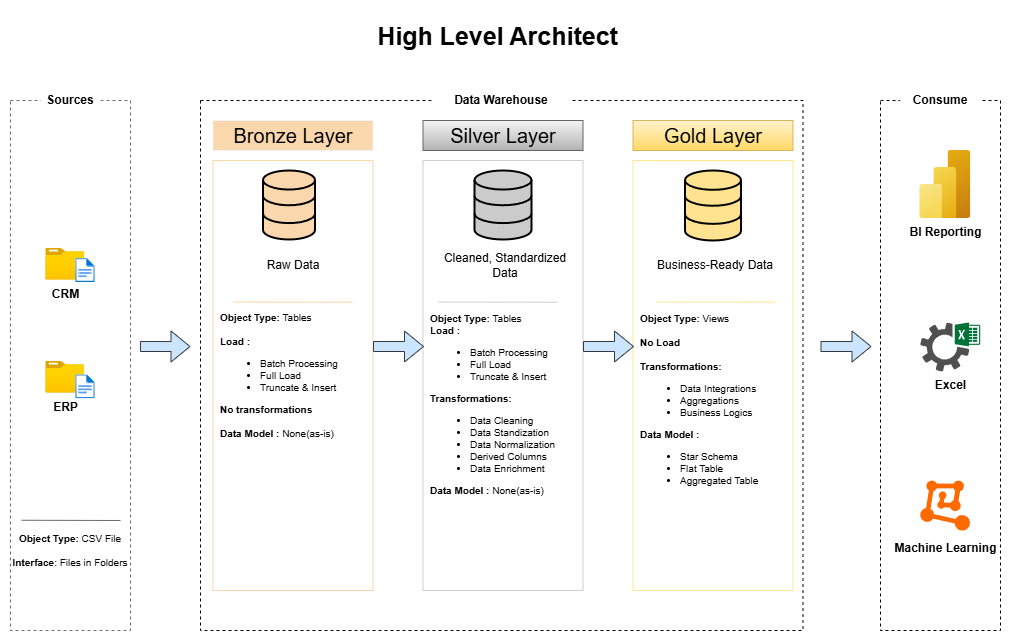

The diagram above was exported from draw.io. Its source (the exported page's mxGraphModel, read from the mxfile embedded in the PNG):
<mxGraphModel dx="1866" dy="597" grid="1" gridSize="10" guides="1" tooltips="1" connect="1" arrows="1" fold="1" page="1" pageScale="1" pageWidth="850" pageHeight="1100" math="0" shadow="0">
  <root>
    <mxCell id="0" />
    <mxCell id="1" parent="0" />
    <mxCell id="Yu8lnCaHZ4QMnYBDLK0b-1" value="" style="rounded=0;whiteSpace=wrap;html=1;dashed=1;fillColor=none;labelBackgroundColor=none;strokeColor=light-dark(#6b6b6b, #ededed);" parent="1" vertex="1">
      <mxGeometry x="-840" y="90" width="120" height="530" as="geometry" />
    </mxCell>
    <mxCell id="Yu8lnCaHZ4QMnYBDLK0b-2" value="&lt;b&gt;&lt;font&gt;High Level Architect&amp;nbsp;&lt;/font&gt;&lt;/b&gt;" style="text;html=1;align=center;verticalAlign=middle;whiteSpace=wrap;rounded=0;labelBackgroundColor=none;fontSize=25;" parent="1" vertex="1">
      <mxGeometry x="-493.75" width="290" height="50" as="geometry" />
    </mxCell>
    <mxCell id="Yu8lnCaHZ4QMnYBDLK0b-3" value="&lt;b&gt;Sources&lt;/b&gt;" style="rounded=0;whiteSpace=wrap;html=1;strokeColor=none;labelBackgroundColor=none;" parent="1" vertex="1">
      <mxGeometry x="-810" y="80" width="60" height="20" as="geometry" />
    </mxCell>
    <mxCell id="Yu8lnCaHZ4QMnYBDLK0b-5" value="" style="rounded=0;whiteSpace=wrap;html=1;dashed=1;fillColor=none;labelBackgroundColor=none;" parent="1" vertex="1">
      <mxGeometry x="-650" y="90" width="602.5" height="530" as="geometry" />
    </mxCell>
    <mxCell id="Yu8lnCaHZ4QMnYBDLK0b-7" value="&lt;b&gt;Data Warehouse&lt;/b&gt;" style="rounded=0;whiteSpace=wrap;html=1;strokeColor=none;labelBackgroundColor=none;" parent="1" vertex="1">
      <mxGeometry x="-418.75" y="80" width="140" height="20" as="geometry" />
    </mxCell>
    <mxCell id="1PUv7_I59I0kOnbkevjs-3" value="" style="rounded=0;whiteSpace=wrap;html=1;dashed=1;fillColor=none;labelBackgroundColor=none;" parent="1" vertex="1">
      <mxGeometry x="30" y="90" width="120" height="530" as="geometry" />
    </mxCell>
    <mxCell id="1PUv7_I59I0kOnbkevjs-4" value="&lt;b&gt;Consume&lt;/b&gt;" style="rounded=0;whiteSpace=wrap;html=1;strokeColor=none;labelBackgroundColor=none;" parent="1" vertex="1">
      <mxGeometry x="49.75" y="80" width="80" height="20" as="geometry" />
    </mxCell>
    <mxCell id="1PUv7_I59I0kOnbkevjs-5" value="Bronze Layer" style="rounded=0;whiteSpace=wrap;html=1;labelBorderColor=none;fillColor=#fad7ac;strokeColor=light-dark(#f0f2f3, #32a0ff);fontSize=20;fontStyle=0" parent="1" vertex="1">
      <mxGeometry x="-637.5" y="110" width="160" height="30" as="geometry" />
    </mxCell>
    <mxCell id="1PUv7_I59I0kOnbkevjs-6" value="Bronze Layer" style="rounded=0;whiteSpace=wrap;html=1;labelBorderColor=none;fillColor=none;strokeColor=light-dark(#fad7ac, #c98531);fontSize=20;fontStyle=0;fontColor=none;noLabel=1;" parent="1" vertex="1">
      <mxGeometry x="-637.5" y="150" width="160" height="430" as="geometry" />
    </mxCell>
    <mxCell id="1PUv7_I59I0kOnbkevjs-7" value="Silver Layer" style="rounded=0;whiteSpace=wrap;html=1;labelBorderColor=none;fillColor=#f5f5f5;strokeColor=#666666;fontSize=20;fontStyle=0;gradientColor=#b3b3b3;" parent="1" vertex="1">
      <mxGeometry x="-427.5" y="110" width="160" height="30" as="geometry" />
    </mxCell>
    <mxCell id="1PUv7_I59I0kOnbkevjs-8" value="Bronze Layer" style="rounded=0;whiteSpace=wrap;html=1;labelBorderColor=none;fillColor=none;strokeColor=light-dark(#cfcfcf, #c98531);fontSize=20;fontStyle=0;fontColor=none;noLabel=1;" parent="1" vertex="1">
      <mxGeometry x="-427.5" y="150" width="160" height="430" as="geometry" />
    </mxCell>
    <mxCell id="1PUv7_I59I0kOnbkevjs-9" value="Gold Layer" style="rounded=0;whiteSpace=wrap;html=1;labelBorderColor=none;fillColor=#fff2cc;strokeColor=#d6b656;fontSize=20;fontStyle=0;gradientColor=#ffd966;" parent="1" vertex="1">
      <mxGeometry x="-217.5" y="110" width="160" height="30" as="geometry" />
    </mxCell>
    <mxCell id="1PUv7_I59I0kOnbkevjs-10" value="Bronze Layer" style="rounded=0;whiteSpace=wrap;html=1;labelBorderColor=none;fillColor=none;strokeColor=light-dark(#ffe491, #c98531);fontSize=20;fontStyle=0;fontColor=none;noLabel=1;" parent="1" vertex="1">
      <mxGeometry x="-217.5" y="150" width="160" height="430" as="geometry" />
    </mxCell>
    <mxCell id="1PUv7_I59I0kOnbkevjs-11" value="&lt;b&gt;CRM&lt;/b&gt;" style="image;aspect=fixed;html=1;points=[];align=center;fontSize=12;image=img/lib/azure2/general/Folder_Blank.svg;" parent="1" vertex="1">
      <mxGeometry x="-804.75" y="237.99" width="39" height="31.65" as="geometry" />
    </mxCell>
    <mxCell id="1PUv7_I59I0kOnbkevjs-12" value="" style="image;aspect=fixed;html=1;points=[];align=center;fontSize=12;image=img/lib/azure2/general/File.svg;" parent="1" vertex="1">
      <mxGeometry x="-774.75" y="247.99" width="19.5" height="24.03" as="geometry" />
    </mxCell>
    <mxCell id="1PUv7_I59I0kOnbkevjs-14" value="&lt;b&gt;ERP&lt;/b&gt;" style="image;aspect=fixed;html=1;points=[];align=center;fontSize=12;image=img/lib/azure2/general/Folder_Blank.svg;" parent="1" vertex="1">
      <mxGeometry x="-804.75" y="351" width="39" height="31.65" as="geometry" />
    </mxCell>
    <mxCell id="1PUv7_I59I0kOnbkevjs-15" value="" style="image;aspect=fixed;html=1;points=[];align=center;fontSize=12;image=img/lib/azure2/general/File.svg;" parent="1" vertex="1">
      <mxGeometry x="-774.75" y="364.30999999999995" width="19.5" height="24.03" as="geometry" />
    </mxCell>
    <mxCell id="1PUv7_I59I0kOnbkevjs-16" value="" style="endArrow=none;html=1;rounded=0;exitX=0.167;exitY=0.792;exitDx=0;exitDy=0;exitPerimeter=0;strokeColor=light-dark(#6b6b6b, #ededed);" parent="1" edge="1">
      <mxGeometry width="50" height="50" relative="1" as="geometry">
        <mxPoint x="-828.9000000000001" y="509.76" as="sourcePoint" />
        <mxPoint x="-730" y="510" as="targetPoint" />
      </mxGeometry>
    </mxCell>
    <mxCell id="1PUv7_I59I0kOnbkevjs-17" value="&lt;b&gt;Object Type:&amp;nbsp;&lt;/b&gt;CSV File&lt;div&gt;&lt;br&gt;&lt;/div&gt;&lt;div&gt;&lt;b&gt;Interface&lt;/b&gt;: Files in Folders&lt;/div&gt;" style="text;html=1;align=center;verticalAlign=middle;whiteSpace=wrap;rounded=0;fontSize=10;" parent="1" vertex="1">
      <mxGeometry x="-840" y="520" width="120" height="40" as="geometry" />
    </mxCell>
    <mxCell id="1PUv7_I59I0kOnbkevjs-19" value="" style="html=1;verticalLabelPosition=bottom;align=center;labelBackgroundColor=#ffffff;verticalAlign=top;strokeWidth=2;strokeColor=light-dark(#000000,#424242);shadow=0;dashed=0;shape=mxgraph.ios7.icons.data;fillColor=light-dark(#fad7ac, #ededed);" parent="1" vertex="1">
      <mxGeometry x="-587.5" y="160" width="52" height="69" as="geometry" />
    </mxCell>
    <mxCell id="1PUv7_I59I0kOnbkevjs-20" value="" style="html=1;verticalLabelPosition=bottom;align=center;labelBackgroundColor=#ffffff;verticalAlign=top;strokeWidth=2;strokeColor=light-dark(#000000,#424242);shadow=0;dashed=0;shape=mxgraph.ios7.icons.data;fillColor=light-dark(#ffe390, #ededed);" parent="1" vertex="1">
      <mxGeometry x="-165.5" y="160" width="56" height="70" as="geometry" />
    </mxCell>
    <mxCell id="1PUv7_I59I0kOnbkevjs-21" value="" style="html=1;verticalLabelPosition=bottom;align=center;labelBackgroundColor=#ffffff;verticalAlign=top;strokeWidth=2;strokeColor=light-dark(#000000,#424242);shadow=0;dashed=0;shape=mxgraph.ios7.icons.data;fillColor=light-dark(#cbcbcb, #ededed);" parent="1" vertex="1">
      <mxGeometry x="-376" y="160" width="57" height="69" as="geometry" />
    </mxCell>
    <mxCell id="1PUv7_I59I0kOnbkevjs-23" value="" style="shape=flexArrow;endArrow=classic;html=1;rounded=0;entryX=0.001;entryY=0.434;entryDx=0;entryDy=0;entryPerimeter=0;fillColor=#cce5ff;strokeColor=#36393d;" parent="1" edge="1">
      <mxGeometry width="50" height="50" relative="1" as="geometry">
        <mxPoint x="-710.54" y="336" as="sourcePoint" />
        <mxPoint x="-660" y="336.02" as="targetPoint" />
      </mxGeometry>
    </mxCell>
    <mxCell id="1PUv7_I59I0kOnbkevjs-26" value="" style="shape=flexArrow;endArrow=classic;html=1;rounded=0;entryX=0.001;entryY=0.434;entryDx=0;entryDy=0;entryPerimeter=0;fillColor=#cce5ff;strokeColor=#36393d;" parent="1" edge="1">
      <mxGeometry width="50" height="50" relative="1" as="geometry">
        <mxPoint x="-267.5" y="336" as="sourcePoint" />
        <mxPoint x="-216.5" y="336" as="targetPoint" />
      </mxGeometry>
    </mxCell>
    <mxCell id="1PUv7_I59I0kOnbkevjs-27" value="" style="shape=flexArrow;endArrow=classic;html=1;rounded=0;entryX=0.001;entryY=0.434;entryDx=0;entryDy=0;entryPerimeter=0;fillColor=#cce5ff;strokeColor=#36393d;" parent="1" edge="1">
      <mxGeometry width="50" height="50" relative="1" as="geometry">
        <mxPoint x="-477.5" y="336" as="sourcePoint" />
        <mxPoint x="-426.5" y="336" as="targetPoint" />
      </mxGeometry>
    </mxCell>
    <mxCell id="1PUv7_I59I0kOnbkevjs-28" value="Raw Data" style="text;html=1;align=center;verticalAlign=middle;whiteSpace=wrap;rounded=0;" parent="1" vertex="1">
      <mxGeometry x="-587.5" y="240" width="60" height="30" as="geometry" />
    </mxCell>
    <mxCell id="1PUv7_I59I0kOnbkevjs-29" value="Cleaned, Standardized Data" style="text;html=1;align=center;verticalAlign=middle;whiteSpace=wrap;rounded=0;" parent="1" vertex="1">
      <mxGeometry x="-410" y="240" width="130" height="30" as="geometry" />
    </mxCell>
    <mxCell id="1PUv7_I59I0kOnbkevjs-30" value="Business-Ready Data" style="text;html=1;align=center;verticalAlign=middle;whiteSpace=wrap;rounded=0;" parent="1" vertex="1">
      <mxGeometry x="-200" y="240" width="130" height="30" as="geometry" />
    </mxCell>
    <mxCell id="1PUv7_I59I0kOnbkevjs-31" value="" style="endArrow=none;html=1;rounded=0;exitX=0.125;exitY=0.535;exitDx=0;exitDy=0;exitPerimeter=0;strokeColor=light-dark(#fad7ac, #ededed);" parent="1" edge="1">
      <mxGeometry width="50" height="50" relative="1" as="geometry">
        <mxPoint x="-616.95" y="291.52" as="sourcePoint" />
        <mxPoint x="-498.05" y="291.71000000000004" as="targetPoint" />
      </mxGeometry>
    </mxCell>
    <mxCell id="1PUv7_I59I0kOnbkevjs-32" value="" style="endArrow=none;html=1;rounded=0;exitX=0.125;exitY=0.535;exitDx=0;exitDy=0;exitPerimeter=0;strokeColor=light-dark(#cfcfcf, #ededed);" parent="1" edge="1">
      <mxGeometry width="50" height="50" relative="1" as="geometry">
        <mxPoint x="-411.95" y="291.51" as="sourcePoint" />
        <mxPoint x="-293.05" y="291.75" as="targetPoint" />
      </mxGeometry>
    </mxCell>
    <mxCell id="1PUv7_I59I0kOnbkevjs-33" value="" style="endArrow=none;html=1;rounded=0;exitX=0.125;exitY=0.535;exitDx=0;exitDy=0;exitPerimeter=0;strokeColor=light-dark(#ffe598, #ededed);" parent="1" edge="1">
      <mxGeometry width="50" height="50" relative="1" as="geometry">
        <mxPoint x="-194.45" y="291.51" as="sourcePoint" />
        <mxPoint x="-75.55" y="291.75" as="targetPoint" />
      </mxGeometry>
    </mxCell>
    <mxCell id="1PUv7_I59I0kOnbkevjs-34" value="&lt;b&gt;Object Type: &lt;/b&gt;Tables&lt;div&gt;&lt;br&gt;&lt;div&gt;&lt;div&gt;&lt;b style=&quot;background-color: transparent; color: light-dark(rgb(0, 0, 0), rgb(255, 255, 255));&quot;&gt;Load :&lt;/b&gt;&lt;/div&gt;&lt;div&gt;&lt;ul&gt;&lt;li&gt;Batch Processing&lt;/li&gt;&lt;li&gt;Full Load&lt;/li&gt;&lt;li&gt;Truncate &amp;amp; Insert&lt;/li&gt;&lt;/ul&gt;&lt;div&gt;&lt;b&gt;No transformations&lt;/b&gt;&lt;/div&gt;&lt;/div&gt;&lt;div&gt;&lt;b&gt;&lt;br&gt;&lt;/b&gt;&lt;/div&gt;&lt;div&gt;&lt;b style=&quot;background-color: transparent; color: light-dark(rgb(0, 0, 0), rgb(255, 255, 255));&quot;&gt;Data Model :&lt;/b&gt;&lt;span style=&quot;background-color: transparent; color: light-dark(rgb(0, 0, 0), rgb(255, 255, 255));&quot;&gt; None(as-is)&lt;/span&gt;&lt;/div&gt;&lt;/div&gt;&lt;/div&gt;" style="text;html=1;align=left;verticalAlign=middle;whiteSpace=wrap;rounded=0;fontSize=10;" parent="1" vertex="1">
      <mxGeometry x="-632.5" y="299.33" width="150" height="131.34" as="geometry" />
    </mxCell>
    <mxCell id="1PUv7_I59I0kOnbkevjs-35" value="&lt;b&gt;Object Type: &lt;/b&gt;Tables&lt;div&gt;&lt;b&gt;Load :&lt;/b&gt;&lt;/div&gt;&lt;div&gt;&lt;ul&gt;&lt;li&gt;Batch Processing&lt;/li&gt;&lt;li&gt;Full Load&lt;/li&gt;&lt;li&gt;Truncate &amp;amp; Insert&lt;/li&gt;&lt;/ul&gt;&lt;div&gt;&lt;b&gt;Transformations:&lt;/b&gt;&lt;/div&gt;&lt;/div&gt;&lt;div&gt;&lt;ul&gt;&lt;li&gt;Data Cleaning&lt;/li&gt;&lt;li&gt;Data Standization&lt;/li&gt;&lt;li&gt;Data Normalization&lt;/li&gt;&lt;li&gt;Derived Columns&lt;/li&gt;&lt;li&gt;Data Enrichment&lt;/li&gt;&lt;/ul&gt;&lt;/div&gt;&lt;div&gt;&lt;b style=&quot;background-color: transparent; color: light-dark(rgb(0, 0, 0), rgb(255, 255, 255));&quot;&gt;Data Model :&lt;/b&gt;&lt;span style=&quot;background-color: transparent; color: light-dark(rgb(0, 0, 0), rgb(255, 255, 255));&quot;&gt; None(as-is)&lt;/span&gt;&lt;/div&gt;" style="text;html=1;align=left;verticalAlign=middle;whiteSpace=wrap;rounded=0;fontSize=10;" parent="1" vertex="1">
      <mxGeometry x="-422.5" y="299.33" width="155" height="190" as="geometry" />
    </mxCell>
    <mxCell id="1PUv7_I59I0kOnbkevjs-36" value="&lt;b&gt;Object Type: &lt;/b&gt;Views&lt;div&gt;&lt;b&gt;&lt;br&gt;&lt;/b&gt;&lt;/div&gt;&lt;div&gt;&lt;b&gt;No Load&lt;/b&gt;&lt;/div&gt;&lt;div&gt;&lt;b&gt;&lt;br&gt;&lt;/b&gt;&lt;div&gt;&lt;div&gt;&lt;b&gt;Transformations:&lt;/b&gt;&lt;/div&gt;&lt;/div&gt;&lt;div&gt;&lt;ul&gt;&lt;li&gt;Data Integrations&lt;/li&gt;&lt;li&gt;&lt;span style=&quot;background-color: transparent; color: light-dark(rgb(0, 0, 0), rgb(255, 255, 255));&quot;&gt;Aggregations&lt;/span&gt;&lt;/li&gt;&lt;li&gt;&lt;span style=&quot;background-color: transparent; color: light-dark(rgb(0, 0, 0), rgb(255, 255, 255));&quot;&gt;Business Logics&lt;/span&gt;&lt;/li&gt;&lt;/ul&gt;&lt;b style=&quot;background-color: transparent; color: light-dark(rgb(0, 0, 0), rgb(255, 255, 255));&quot;&gt;Data Model :&lt;/b&gt;&lt;span style=&quot;background-color: transparent; color: light-dark(rgb(0, 0, 0), rgb(255, 255, 255));&quot;&gt;&amp;nbsp;&lt;/span&gt;&lt;/div&gt;&lt;/div&gt;&lt;div&gt;&lt;ul&gt;&lt;li&gt;&lt;span style=&quot;background-color: transparent; color: light-dark(rgb(0, 0, 0), rgb(255, 255, 255));&quot;&gt;Star Schema&lt;/span&gt;&lt;/li&gt;&lt;li&gt;&lt;span style=&quot;background-color: transparent; color: light-dark(rgb(0, 0, 0), rgb(255, 255, 255));&quot;&gt;Flat Table&lt;/span&gt;&lt;/li&gt;&lt;li&gt;&lt;span style=&quot;background-color: transparent; color: light-dark(rgb(0, 0, 0), rgb(255, 255, 255));&quot;&gt;Aggregated Table&lt;/span&gt;&lt;/li&gt;&lt;/ul&gt;&lt;/div&gt;" style="text;html=1;align=left;verticalAlign=middle;whiteSpace=wrap;rounded=0;fontSize=10;" parent="1" vertex="1">
      <mxGeometry x="-212.5" y="299.33" width="155" height="190" as="geometry" />
    </mxCell>
    <mxCell id="1PUv7_I59I0kOnbkevjs-40" value="&lt;b&gt;BI Reporting&lt;/b&gt;" style="image;aspect=fixed;html=1;points=[];align=center;fontSize=12;image=img/lib/azure2/analytics/Power_BI_Embedded.svg;" parent="1" vertex="1">
      <mxGeometry x="69.25" y="140" width="51" height="68" as="geometry" />
    </mxCell>
    <mxCell id="1PUv7_I59I0kOnbkevjs-42" value="&lt;div&gt;&lt;span style=&quot;background-color: transparent; color: light-dark(rgb(0, 0, 0), rgb(255, 255, 255));&quot;&gt;&lt;b&gt;Excel&lt;/b&gt;&lt;/span&gt;&lt;/div&gt;" style="sketch=0;pointerEvents=1;shadow=0;dashed=0;html=1;strokeColor=none;fillColor=#505050;labelPosition=center;verticalLabelPosition=bottom;verticalAlign=top;outlineConnect=0;align=center;shape=mxgraph.office.services.excel_services;" parent="1" vertex="1">
      <mxGeometry x="69.75" y="312" width="60" height="49" as="geometry" />
    </mxCell>
    <mxCell id="1PUv7_I59I0kOnbkevjs-43" value="&lt;div&gt;&lt;br&gt;&lt;/div&gt;&lt;div&gt;&lt;br&gt;&lt;/div&gt;&lt;div&gt;&lt;br&gt;&lt;/div&gt;&lt;div&gt;&lt;br&gt;&lt;/div&gt;&lt;div&gt;&lt;br&gt;&lt;/div&gt;&lt;div&gt;&lt;br&gt;&lt;/div&gt;&lt;b&gt;Machine Learning&lt;/b&gt;" style="points=[];aspect=fixed;html=1;align=center;shadow=0;dashed=0;fillColor=#FF6A00;strokeColor=none;shape=mxgraph.alibaba_cloud.machine_learning;" parent="1" vertex="1">
      <mxGeometry x="69.75" y="470" width="49.8" height="50.099999999999994" as="geometry" />
    </mxCell>
    <mxCell id="XAOMRcPCSdR6d4-hSIPE-3" value="" style="shape=flexArrow;endArrow=classic;html=1;rounded=0;entryX=0.001;entryY=0.434;entryDx=0;entryDy=0;entryPerimeter=0;fillColor=#cce5ff;strokeColor=#36393d;" edge="1" parent="1">
      <mxGeometry width="50" height="50" relative="1" as="geometry">
        <mxPoint x="-30" y="336" as="sourcePoint" />
        <mxPoint x="21" y="336" as="targetPoint" />
      </mxGeometry>
    </mxCell>
  </root>
</mxGraphModel>